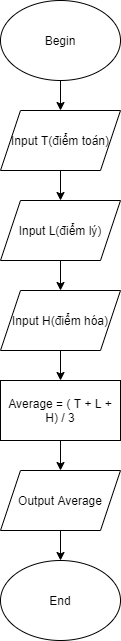

The diagram above was exported from draw.io. Its source (the exported page's mxGraphModel, read from the mxfile embedded in the PNG):
<mxGraphModel dx="1038" dy="523" grid="1" gridSize="10" guides="1" tooltips="1" connect="1" arrows="1" fold="1" page="1" pageScale="1" pageWidth="827" pageHeight="1169" math="0" shadow="0">
  <root>
    <object label="" id="0">
      <mxCell />
    </object>
    <mxCell id="1" parent="0" />
    <mxCell id="YdEvidLmzyNmyAUfHy-j-6" value="" style="edgeStyle=orthogonalEdgeStyle;rounded=0;orthogonalLoop=1;jettySize=auto;html=1;" edge="1" parent="1" source="YdEvidLmzyNmyAUfHy-j-1" target="YdEvidLmzyNmyAUfHy-j-5">
      <mxGeometry relative="1" as="geometry" />
    </mxCell>
    <mxCell id="YdEvidLmzyNmyAUfHy-j-1" value="Begin" style="ellipse;whiteSpace=wrap;html=1;" vertex="1" parent="1">
      <mxGeometry x="354" y="40" width="120" height="80" as="geometry" />
    </mxCell>
    <mxCell id="YdEvidLmzyNmyAUfHy-j-8" value="" style="edgeStyle=orthogonalEdgeStyle;rounded=0;orthogonalLoop=1;jettySize=auto;html=1;" edge="1" parent="1" source="YdEvidLmzyNmyAUfHy-j-5" target="YdEvidLmzyNmyAUfHy-j-7">
      <mxGeometry relative="1" as="geometry" />
    </mxCell>
    <mxCell id="YdEvidLmzyNmyAUfHy-j-5" value="Input T(điểm toán)" style="shape=parallelogram;perimeter=parallelogramPerimeter;whiteSpace=wrap;html=1;fixedSize=1;" vertex="1" parent="1">
      <mxGeometry x="354" y="150" width="120" height="60" as="geometry" />
    </mxCell>
    <mxCell id="YdEvidLmzyNmyAUfHy-j-10" value="" style="edgeStyle=orthogonalEdgeStyle;rounded=0;orthogonalLoop=1;jettySize=auto;html=1;" edge="1" parent="1" source="YdEvidLmzyNmyAUfHy-j-7" target="YdEvidLmzyNmyAUfHy-j-9">
      <mxGeometry relative="1" as="geometry" />
    </mxCell>
    <mxCell id="YdEvidLmzyNmyAUfHy-j-7" value="Input L(điểm lý)" style="shape=parallelogram;perimeter=parallelogramPerimeter;whiteSpace=wrap;html=1;fixedSize=1;" vertex="1" parent="1">
      <mxGeometry x="354" y="240" width="120" height="60" as="geometry" />
    </mxCell>
    <mxCell id="YdEvidLmzyNmyAUfHy-j-14" value="" style="edgeStyle=orthogonalEdgeStyle;rounded=0;orthogonalLoop=1;jettySize=auto;html=1;" edge="1" parent="1" source="YdEvidLmzyNmyAUfHy-j-9" target="YdEvidLmzyNmyAUfHy-j-13">
      <mxGeometry relative="1" as="geometry" />
    </mxCell>
    <mxCell id="YdEvidLmzyNmyAUfHy-j-9" value="Input H(điểm hóa)" style="shape=parallelogram;perimeter=parallelogramPerimeter;whiteSpace=wrap;html=1;fixedSize=1;" vertex="1" parent="1">
      <mxGeometry x="354" y="330" width="120" height="60" as="geometry" />
    </mxCell>
    <mxCell id="YdEvidLmzyNmyAUfHy-j-16" value="" style="edgeStyle=orthogonalEdgeStyle;rounded=0;orthogonalLoop=1;jettySize=auto;html=1;" edge="1" parent="1" source="YdEvidLmzyNmyAUfHy-j-13" target="YdEvidLmzyNmyAUfHy-j-15">
      <mxGeometry relative="1" as="geometry" />
    </mxCell>
    <mxCell id="YdEvidLmzyNmyAUfHy-j-13" value="Average = ( T + L + H) / 3" style="whiteSpace=wrap;html=1;" vertex="1" parent="1">
      <mxGeometry x="354" y="420" width="120" height="60" as="geometry" />
    </mxCell>
    <mxCell id="YdEvidLmzyNmyAUfHy-j-18" value="" style="edgeStyle=orthogonalEdgeStyle;rounded=0;orthogonalLoop=1;jettySize=auto;html=1;" edge="1" parent="1" source="YdEvidLmzyNmyAUfHy-j-15" target="YdEvidLmzyNmyAUfHy-j-17">
      <mxGeometry relative="1" as="geometry" />
    </mxCell>
    <mxCell id="YdEvidLmzyNmyAUfHy-j-15" value="Output Average" style="shape=parallelogram;perimeter=parallelogramPerimeter;whiteSpace=wrap;html=1;fixedSize=1;" vertex="1" parent="1">
      <mxGeometry x="354" y="510" width="120" height="60" as="geometry" />
    </mxCell>
    <mxCell id="YdEvidLmzyNmyAUfHy-j-17" value="End&lt;br&gt;" style="ellipse;whiteSpace=wrap;html=1;" vertex="1" parent="1">
      <mxGeometry x="354" y="600" width="120" height="80" as="geometry" />
    </mxCell>
  </root>
</mxGraphModel>